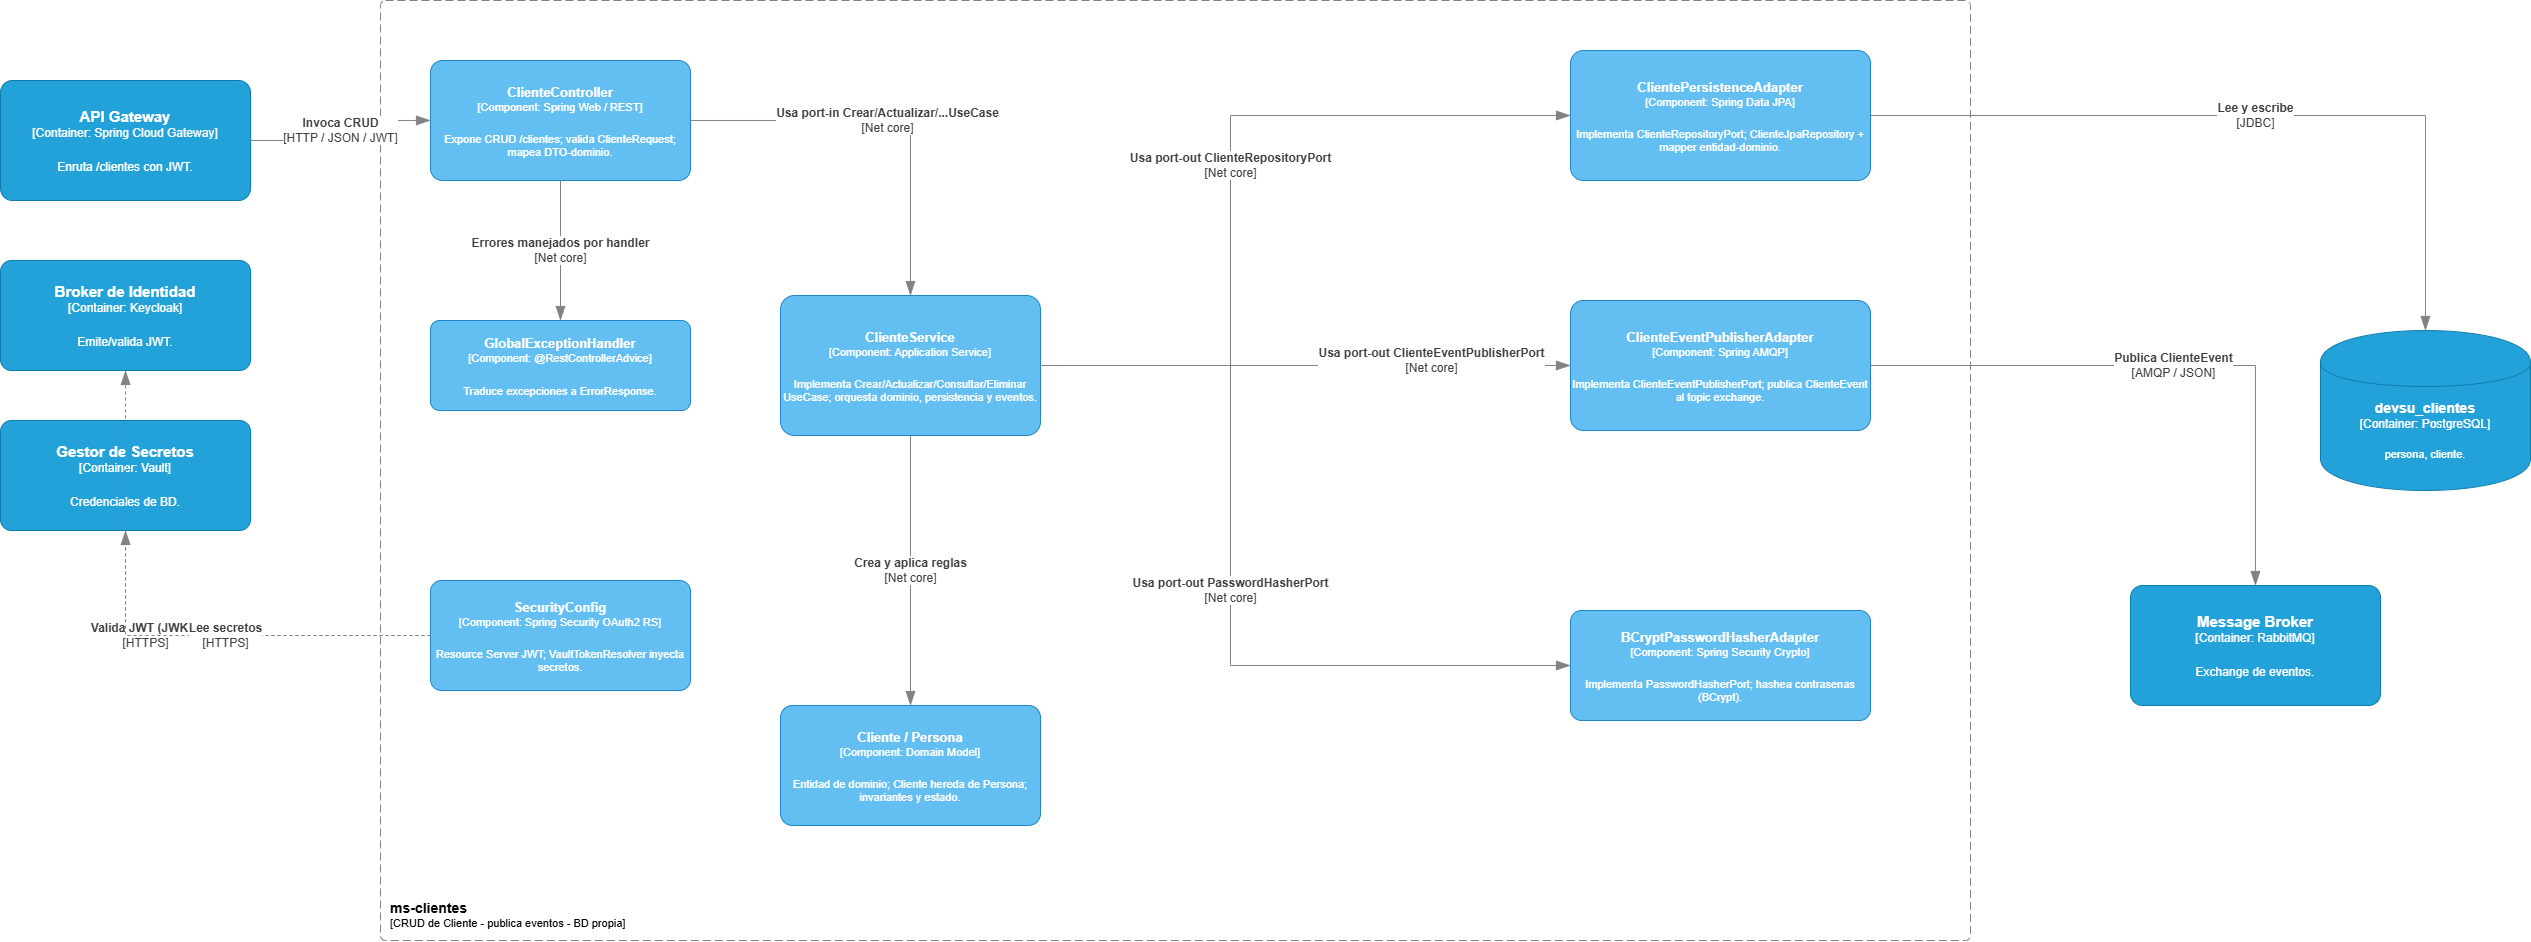

The diagram above was exported from draw.io. Its source (the exported page's mxGraphModel, read from the mxfile embedded in the PNG):
<mxGraphModel dx="2884" dy="731" grid="1" gridSize="10" guides="1" tooltips="1" connect="1" arrows="1" fold="1" page="1" pageScale="1" pageWidth="1654" pageHeight="1169" math="0" shadow="0">
  <root>
    <mxCell id="0" />
    <mxCell id="1" parent="0" />
    <object placeholders="1" c4Name="ms-clientes" c4Type="Container: Java 17 / Spring Boot - Arquitectura Hexagonal" c4Application="CRUD de Cliente - publica eventos - BD propia" label="&lt;font style=&quot;font-size: 14px&quot;&gt;&lt;b&gt;&lt;div style=&quot;text-align: left&quot;&gt;%c4Name%&lt;/div&gt;&lt;/b&gt;&lt;/font&gt;&lt;div style=&quot;text-align: left&quot;&gt;[%c4Application%]&lt;/div&gt;" id="C3-31">
      <mxCell parent="1" style="rounded=1;fontSize=11;whiteSpace=wrap;html=1;dashed=1;arcSize=10;fillColor=none;strokeColor=#828282;fontColor=#000000;labelBackgroundColor=none;align=left;verticalAlign=bottom;spacing=10;dashPattern=8 4;metaEdit=1;rotatable=0;perimeter=rectanglePerimeter;allowArrows=0;connectable=0;expand=0;recursiveResize=0;editable=1;pointerEvents=0;absoluteArcSize=1;" vertex="1">
        <mxGeometry height="940" width="1590" x="200" y="40" as="geometry" />
      </mxCell>
    </object>
    <object placeholders="1" c4Name="API Gateway" c4Type="Container" c4Technology="Spring Cloud Gateway" c4Description="Enruta /clientes con JWT." label="&lt;b style=&quot;font-size: 15px;&quot;&gt;%c4Name%&lt;/b&gt;&lt;div style=&quot;font-size: 12px;&quot;&gt;[%c4Type%: %c4Technology%]&lt;/div&gt;&lt;br&gt;&lt;div style=&quot;font-size: 12px;&quot;&gt;%c4Description%&lt;/div&gt;" id="C3-32">
      <mxCell parent="1" style="rounded=1;whiteSpace=wrap;html=1;labelBackgroundColor=none;fillColor=#23A2D9;fontColor=#ffffff;align=center;arcSize=10;strokeColor=#0E7DAD;metaEdit=1;fontSize=16;" vertex="1">
        <mxGeometry height="120" width="250" x="-180" y="120" as="geometry" />
      </mxCell>
    </object>
    <object placeholders="1" c4Name="Broker de Identidad" c4Type="Container" c4Technology="Keycloak" c4Description="Emite/valida JWT." label="&lt;b style=&quot;font-size: 15px;&quot;&gt;%c4Name%&lt;/b&gt;&lt;div style=&quot;font-size: 12px;&quot;&gt;[%c4Type%: %c4Technology%]&lt;/div&gt;&lt;br&gt;&lt;div style=&quot;font-size: 12px;&quot;&gt;%c4Description%&lt;/div&gt;" id="C3-33">
      <mxCell parent="1" style="rounded=1;whiteSpace=wrap;html=1;labelBackgroundColor=none;fillColor=#23A2D9;fontColor=#ffffff;align=center;arcSize=10;strokeColor=#0E7DAD;metaEdit=1;fontSize=16;" vertex="1">
        <mxGeometry height="110" width="250" x="-180" y="300" as="geometry" />
      </mxCell>
    </object>
    <object placeholders="1" c4Name="Gestor de Secretos" c4Type="Container" c4Technology="Vault" c4Description="Credenciales de BD." label="&lt;b style=&quot;font-size: 15px;&quot;&gt;%c4Name%&lt;/b&gt;&lt;div style=&quot;font-size: 12px;&quot;&gt;[%c4Type%: %c4Technology%]&lt;/div&gt;&lt;br&gt;&lt;div style=&quot;font-size: 12px;&quot;&gt;%c4Description%&lt;/div&gt;" id="C3-34">
      <mxCell parent="1" style="rounded=1;whiteSpace=wrap;html=1;labelBackgroundColor=none;fillColor=#23A2D9;fontColor=#ffffff;align=center;arcSize=10;strokeColor=#0E7DAD;metaEdit=1;fontSize=16;" vertex="1">
        <mxGeometry height="110" width="250" x="-180" y="460" as="geometry" />
      </mxCell>
    </object>
    <object placeholders="1" c4Name="devsu_clientes" c4Type="Database" c4Technology="PostgreSQL" c4Description="persona, cliente." label="&lt;b style=&quot;font-size: 14px;&quot;&gt;%c4Name%&lt;/b&gt;&lt;div style=&quot;font-size: 12px;&quot;&gt;[Container: %c4Technology%]&lt;/div&gt;&lt;br&gt;&lt;div style=&quot;font-size: 11px;&quot;&gt;%c4Description%&lt;/div&gt;" id="C3-35">
      <mxCell parent="1" style="shape=cylinder;whiteSpace=wrap;html=1;boundedLbl=1;rounded=0;labelBackgroundColor=none;fillColor=#23A2D9;fontSize=14;fontColor=#ffffff;align=center;strokeColor=#0E7DAD;metaEdit=1;" vertex="1">
        <mxGeometry height="160" width="210" x="2140" y="370" as="geometry" />
      </mxCell>
    </object>
    <object placeholders="1" c4Name="Message Broker" c4Type="Container" c4Technology="RabbitMQ" c4Description="Exchange de eventos." label="&lt;b style=&quot;font-size: 15px;&quot;&gt;%c4Name%&lt;/b&gt;&lt;div style=&quot;font-size: 12px;&quot;&gt;[%c4Type%: %c4Technology%]&lt;/div&gt;&lt;br&gt;&lt;div style=&quot;font-size: 12px;&quot;&gt;%c4Description%&lt;/div&gt;" id="C3-36">
      <mxCell parent="1" style="rounded=1;whiteSpace=wrap;html=1;labelBackgroundColor=none;fillColor=#23A2D9;fontColor=#ffffff;align=center;arcSize=10;strokeColor=#0E7DAD;metaEdit=1;fontSize=16;" vertex="1">
        <mxGeometry height="120" width="250" x="1950" y="625" as="geometry" />
      </mxCell>
    </object>
    <object placeholders="1" c4Name="ClienteController" c4Type="Component" c4Technology="Spring Web / REST" c4Description="Expone CRUD /clientes; valida ClienteRequest; mapea DTO-dominio." label="&lt;b style=&quot;font-size: 13px;&quot;&gt;%c4Name%&lt;/b&gt;&lt;div style=&quot;font-size: 11px;&quot;&gt;[%c4Type%: %c4Technology%]&lt;/div&gt;&lt;br&gt;&lt;div style=&quot;font-size: 11px;&quot;&gt;%c4Description%&lt;/div&gt;" id="C3-37">
      <mxCell parent="1" style="rounded=1;whiteSpace=wrap;html=1;labelBackgroundColor=none;fillColor=#63BEF2;fontColor=#ffffff;align=center;arcSize=10;strokeColor=#2086C9;metaEdit=1;metaData={&quot;c4Type&quot;:{&quot;editable&quot;:false}};points=[[0.25,0,0],[0.5,0,0],[0.75,0,0],[1,0.25,0],[1,0.5,0],[1,0.75,0],[0.75,1,0],[0.5,1,0],[0.25,1,0],[0,0.75,0],[0,0.5,0],[0,0.25,0]];fontSize=16;" vertex="1">
        <mxGeometry height="120" width="260" x="250" y="100" as="geometry" />
      </mxCell>
    </object>
    <object placeholders="1" c4Name="GlobalExceptionHandler" c4Type="Component" c4Technology="@RestControllerAdvice" c4Description="Traduce excepciones a ErrorResponse." label="&lt;b style=&quot;font-size: 13px;&quot;&gt;%c4Name%&lt;/b&gt;&lt;div style=&quot;font-size: 11px;&quot;&gt;[%c4Type%: %c4Technology%]&lt;/div&gt;&lt;br&gt;&lt;div style=&quot;font-size: 11px;&quot;&gt;%c4Description%&lt;/div&gt;" id="C3-38">
      <mxCell parent="1" style="rounded=1;whiteSpace=wrap;html=1;labelBackgroundColor=none;fillColor=#63BEF2;fontColor=#ffffff;align=center;arcSize=10;strokeColor=#2086C9;metaEdit=1;metaData={&quot;c4Type&quot;:{&quot;editable&quot;:false}};points=[[0.25,0,0],[0.5,0,0],[0.75,0,0],[1,0.25,0],[1,0.5,0],[1,0.75,0],[0.75,1,0],[0.5,1,0],[0.25,1,0],[0,0.75,0],[0,0.5,0],[0,0.25,0]];fontSize=16;" vertex="1">
        <mxGeometry height="90" width="260" x="250" y="360" as="geometry" />
      </mxCell>
    </object>
    <object placeholders="1" c4Name="SecurityConfig" c4Type="Component" c4Technology="Spring Security OAuth2 RS" c4Description="Resource Server JWT; VaultTokenResolver inyecta secretos." label="&lt;b style=&quot;font-size: 13px;&quot;&gt;%c4Name%&lt;/b&gt;&lt;div style=&quot;font-size: 11px;&quot;&gt;[%c4Type%: %c4Technology%]&lt;/div&gt;&lt;br&gt;&lt;div style=&quot;font-size: 11px;&quot;&gt;%c4Description%&lt;/div&gt;" id="C3-39">
      <mxCell parent="1" style="rounded=1;whiteSpace=wrap;html=1;labelBackgroundColor=none;fillColor=#63BEF2;fontColor=#ffffff;align=center;arcSize=10;strokeColor=#2086C9;metaEdit=1;metaData={&quot;c4Type&quot;:{&quot;editable&quot;:false}};points=[[0.25,0,0],[0.5,0,0],[0.75,0,0],[1,0.25,0],[1,0.5,0],[1,0.75,0],[0.75,1,0],[0.5,1,0],[0.25,1,0],[0,0.75,0],[0,0.5,0],[0,0.25,0]];fontSize=16;" vertex="1">
        <mxGeometry height="110" width="260" x="250" y="620" as="geometry" />
      </mxCell>
    </object>
    <object placeholders="1" c4Name="ClienteService" c4Type="Component" c4Technology="Application Service" c4Description="Implementa Crear/Actualizar/Consultar/Eliminar UseCase; orquesta dominio, persistencia y eventos." label="&lt;b style=&quot;font-size: 13px;&quot;&gt;%c4Name%&lt;/b&gt;&lt;div style=&quot;font-size: 11px;&quot;&gt;[%c4Type%: %c4Technology%]&lt;/div&gt;&lt;br&gt;&lt;div style=&quot;font-size: 11px;&quot;&gt;%c4Description%&lt;/div&gt;" id="C3-40">
      <mxCell parent="1" style="rounded=1;whiteSpace=wrap;html=1;labelBackgroundColor=none;fillColor=#63BEF2;fontColor=#ffffff;align=center;arcSize=10;strokeColor=#2086C9;metaEdit=1;metaData={&quot;c4Type&quot;:{&quot;editable&quot;:false}};points=[[0.25,0,0],[0.5,0,0],[0.75,0,0],[1,0.25,0],[1,0.5,0],[1,0.75,0],[0.75,1,0],[0.5,1,0],[0.25,1,0],[0,0.75,0],[0,0.5,0],[0,0.25,0]];fontSize=16;" vertex="1">
        <mxGeometry height="140" width="260" x="600" y="335" as="geometry" />
      </mxCell>
    </object>
    <object placeholders="1" c4Name="Cliente / Persona" c4Type="Component" c4Technology="Domain Model" c4Description="Entidad de dominio; Cliente hereda de Persona; invariantes y estado." label="&lt;b style=&quot;font-size: 13px;&quot;&gt;%c4Name%&lt;/b&gt;&lt;div style=&quot;font-size: 11px;&quot;&gt;[%c4Type%: %c4Technology%]&lt;/div&gt;&lt;br&gt;&lt;div style=&quot;font-size: 11px;&quot;&gt;%c4Description%&lt;/div&gt;" id="C3-41">
      <mxCell parent="1" style="rounded=1;whiteSpace=wrap;html=1;labelBackgroundColor=none;fillColor=#63BEF2;fontColor=#ffffff;align=center;arcSize=10;strokeColor=#2086C9;metaEdit=1;metaData={&quot;c4Type&quot;:{&quot;editable&quot;:false}};points=[[0.25,0,0],[0.5,0,0],[0.75,0,0],[1,0.25,0],[1,0.5,0],[1,0.75,0],[0.75,1,0],[0.5,1,0],[0.25,1,0],[0,0.75,0],[0,0.5,0],[0,0.25,0]];fontSize=16;" vertex="1">
        <mxGeometry height="120" width="260" x="600" y="745" as="geometry" />
      </mxCell>
    </object>
    <object placeholders="1" c4Name="ClientePersistenceAdapter" c4Type="Component" c4Technology="Spring Data JPA" c4Description="Implementa ClienteRepositoryPort; ClienteJpaRepository + mapper entidad-dominio." label="&lt;b style=&quot;font-size: 13px;&quot;&gt;%c4Name%&lt;/b&gt;&lt;div style=&quot;font-size: 11px;&quot;&gt;[%c4Type%: %c4Technology%]&lt;/div&gt;&lt;br&gt;&lt;div style=&quot;font-size: 11px;&quot;&gt;%c4Description%&lt;/div&gt;" id="C3-42">
      <mxCell parent="1" style="rounded=1;whiteSpace=wrap;html=1;labelBackgroundColor=none;fillColor=#63BEF2;fontColor=#ffffff;align=center;arcSize=10;strokeColor=#2086C9;metaEdit=1;metaData={&quot;c4Type&quot;:{&quot;editable&quot;:false}};points=[[0.25,0,0],[0.5,0,0],[0.75,0,0],[1,0.25,0],[1,0.5,0],[1,0.75,0],[0.75,1,0],[0.5,1,0],[0.25,1,0],[0,0.75,0],[0,0.5,0],[0,0.25,0]];fontSize=16;" vertex="1">
        <mxGeometry height="130" width="300" x="1390" y="90" as="geometry" />
      </mxCell>
    </object>
    <object placeholders="1" c4Name="ClienteEventPublisherAdapter" c4Type="Component" c4Technology="Spring AMQP" c4Description="Implementa ClienteEventPublisherPort; publica ClienteEvent al topic exchange." label="&lt;b style=&quot;font-size: 13px;&quot;&gt;%c4Name%&lt;/b&gt;&lt;div style=&quot;font-size: 11px;&quot;&gt;[%c4Type%: %c4Technology%]&lt;/div&gt;&lt;br&gt;&lt;div style=&quot;font-size: 11px;&quot;&gt;%c4Description%&lt;/div&gt;" id="C3-43">
      <mxCell parent="1" style="rounded=1;whiteSpace=wrap;html=1;labelBackgroundColor=none;fillColor=#63BEF2;fontColor=#ffffff;align=center;arcSize=10;strokeColor=#2086C9;metaEdit=1;metaData={&quot;c4Type&quot;:{&quot;editable&quot;:false}};points=[[0.25,0,0],[0.5,0,0],[0.75,0,0],[1,0.25,0],[1,0.5,0],[1,0.75,0],[0.75,1,0],[0.5,1,0],[0.25,1,0],[0,0.75,0],[0,0.5,0],[0,0.25,0]];fontSize=16;" vertex="1">
        <mxGeometry height="130" width="300" x="1390" y="340" as="geometry" />
      </mxCell>
    </object>
    <object placeholders="1" c4Name="BCryptPasswordHasherAdapter" c4Type="Component" c4Technology="Spring Security Crypto" c4Description="Implementa PasswordHasherPort; hashea contrasenas (BCrypt)." label="&lt;b style=&quot;font-size: 13px;&quot;&gt;%c4Name%&lt;/b&gt;&lt;div style=&quot;font-size: 11px;&quot;&gt;[%c4Type%: %c4Technology%]&lt;/div&gt;&lt;br&gt;&lt;div style=&quot;font-size: 11px;&quot;&gt;%c4Description%&lt;/div&gt;" id="C3-44">
      <mxCell parent="1" style="rounded=1;whiteSpace=wrap;html=1;labelBackgroundColor=none;fillColor=#63BEF2;fontColor=#ffffff;align=center;arcSize=10;strokeColor=#2086C9;metaEdit=1;metaData={&quot;c4Type&quot;:{&quot;editable&quot;:false}};points=[[0.25,0,0],[0.5,0,0],[0.75,0,0],[1,0.25,0],[1,0.5,0],[1,0.75,0],[0.75,1,0],[0.5,1,0],[0.25,1,0],[0,0.75,0],[0,0.5,0],[0,0.25,0]];fontSize=16;" vertex="1">
        <mxGeometry height="110" width="300" x="1390" y="650" as="geometry" />
      </mxCell>
    </object>
    <object placeholders="1" c4Type="Relationship" c4Technology="HTTP / JSON / JWT" c4Description="Invoca CRUD" label="&lt;div style=&quot;text-align: center&quot;&gt;&lt;b&gt;%c4Description%&lt;/b&gt;&lt;/div&gt;&lt;div style=&quot;text-align: center&quot;&gt;[%c4Technology%]&lt;/div&gt;" id="C3-45">
      <mxCell edge="1" parent="1" source="C3-32" style="endArrow=blockThin;html=1;fontSize=12;fontColor=#404040;strokeWidth=1;endFill=1;strokeColor=#828282;elbow=vertical;metaEdit=1;endSize=12;startSize=12;jumpStyle=arc;jumpSize=14;rounded=0;edgeStyle=orthogonalEdgeStyle;" target="C3-37">
        <mxGeometry relative="1" as="geometry" />
      </mxCell>
    </object>
    <object placeholders="1" c4Type="Relationship" c4Technology="Net core" c4Description="Usa port-in Crear/Actualizar/...UseCase" label="&lt;div style=&quot;text-align: center&quot;&gt;&lt;b&gt;%c4Description%&lt;/b&gt;&lt;/div&gt;&lt;div style=&quot;text-align: center&quot;&gt;[%c4Technology%]&lt;/div&gt;" id="C3-46">
      <mxCell edge="1" parent="1" source="C3-37" style="endArrow=blockThin;html=1;fontSize=12;fontColor=#404040;strokeWidth=1;endFill=1;strokeColor=#828282;elbow=vertical;metaEdit=1;endSize=12;startSize=12;jumpStyle=arc;jumpSize=14;rounded=0;edgeStyle=orthogonalEdgeStyle;" target="C3-40">
        <mxGeometry relative="1" as="geometry" />
      </mxCell>
    </object>
    <object placeholders="1" c4Type="Relationship" c4Technology="Net core" c4Description="Errores manejados por handler" label="&lt;div style=&quot;text-align: center&quot;&gt;&lt;b&gt;%c4Description%&lt;/b&gt;&lt;/div&gt;&lt;div style=&quot;text-align: center&quot;&gt;[%c4Technology%]&lt;/div&gt;" id="C3-47">
      <mxCell edge="1" parent="1" source="C3-37" style="endArrow=blockThin;html=1;fontSize=12;fontColor=#404040;strokeWidth=1;endFill=1;strokeColor=#828282;elbow=vertical;metaEdit=1;endSize=12;startSize=12;jumpStyle=arc;jumpSize=14;rounded=0;edgeStyle=orthogonalEdgeStyle;" target="C3-38">
        <mxGeometry relative="1" as="geometry" />
      </mxCell>
    </object>
    <object placeholders="1" c4Type="Relationship" c4Technology="Net core" c4Description="Crea y aplica reglas" label="&lt;div style=&quot;text-align: center&quot;&gt;&lt;b&gt;%c4Description%&lt;/b&gt;&lt;/div&gt;&lt;div style=&quot;text-align: center&quot;&gt;[%c4Technology%]&lt;/div&gt;" id="C3-48">
      <mxCell edge="1" parent="1" source="C3-40" style="endArrow=blockThin;html=1;fontSize=12;fontColor=#404040;strokeWidth=1;endFill=1;strokeColor=#828282;elbow=vertical;metaEdit=1;endSize=12;startSize=12;jumpStyle=arc;jumpSize=14;rounded=0;edgeStyle=orthogonalEdgeStyle;" target="C3-41">
        <mxGeometry relative="1" as="geometry" />
      </mxCell>
    </object>
    <object placeholders="1" c4Type="Relationship" c4Technology="Net core" c4Description="Usa port-out ClienteRepositoryPort" label="&lt;div style=&quot;text-align: center&quot;&gt;&lt;b&gt;%c4Description%&lt;/b&gt;&lt;/div&gt;&lt;div style=&quot;text-align: center&quot;&gt;[%c4Technology%]&lt;/div&gt;" id="C3-49">
      <mxCell edge="1" parent="1" source="C3-40" style="endArrow=blockThin;html=1;fontSize=12;fontColor=#404040;strokeWidth=1;endFill=1;strokeColor=#828282;elbow=vertical;metaEdit=1;endSize=12;startSize=12;jumpStyle=arc;jumpSize=14;rounded=0;edgeStyle=orthogonalEdgeStyle;entryX=0;entryY=0.5;entryDx=0;entryDy=0;entryPerimeter=0;" target="C3-42">
        <mxGeometry relative="1" as="geometry">
          <Array as="points">
            <mxPoint x="1050" y="405" />
            <mxPoint x="1050" y="155" />
          </Array>
        </mxGeometry>
      </mxCell>
    </object>
    <object placeholders="1" c4Type="Relationship" c4Technology="Net core" c4Description="Usa port-out ClienteEventPublisherPort" label="&lt;div style=&quot;text-align: center&quot;&gt;&lt;b&gt;%c4Description%&lt;/b&gt;&lt;/div&gt;&lt;div style=&quot;text-align: center&quot;&gt;[%c4Technology%]&lt;/div&gt;" id="C3-50">
      <mxCell edge="1" parent="1" source="C3-40" style="endArrow=blockThin;html=1;fontSize=12;fontColor=#404040;strokeWidth=1;endFill=1;strokeColor=#828282;elbow=vertical;metaEdit=1;endSize=12;startSize=12;jumpStyle=arc;jumpSize=14;rounded=0;edgeStyle=orthogonalEdgeStyle;" target="C3-43">
        <mxGeometry relative="1" x="0.4766" y="5" as="geometry">
          <mxPoint as="offset" />
        </mxGeometry>
      </mxCell>
    </object>
    <object placeholders="1" c4Type="Relationship" c4Technology="Net core" c4Description="Usa port-out PasswordHasherPort" label="&lt;div style=&quot;text-align: center&quot;&gt;&lt;b&gt;%c4Description%&lt;/b&gt;&lt;/div&gt;&lt;div style=&quot;text-align: center&quot;&gt;[%c4Technology%]&lt;/div&gt;" id="C3-51">
      <mxCell edge="1" parent="1" source="C3-40" style="endArrow=blockThin;html=1;fontSize=12;fontColor=#404040;strokeWidth=1;endFill=1;strokeColor=#828282;elbow=vertical;metaEdit=1;endSize=12;startSize=12;jumpStyle=arc;jumpSize=14;rounded=0;edgeStyle=orthogonalEdgeStyle;entryX=0;entryY=0.5;entryDx=0;entryDy=0;" target="C3-44">
        <mxGeometry relative="1" as="geometry">
          <Array as="points">
            <mxPoint x="1050" y="405" />
            <mxPoint x="1050" y="705" />
          </Array>
        </mxGeometry>
      </mxCell>
    </object>
    <object placeholders="1" c4Type="Relationship" c4Technology="JDBC" c4Description="Lee y escribe" label="&lt;div style=&quot;text-align: center&quot;&gt;&lt;b&gt;%c4Description%&lt;/b&gt;&lt;/div&gt;&lt;div style=&quot;text-align: center&quot;&gt;[%c4Technology%]&lt;/div&gt;" id="C3-52">
      <mxCell edge="1" parent="1" source="C3-42" style="endArrow=blockThin;html=1;fontSize=12;fontColor=#404040;strokeWidth=1;endFill=1;strokeColor=#828282;elbow=vertical;metaEdit=1;endSize=12;startSize=12;jumpStyle=arc;jumpSize=14;rounded=0;edgeStyle=orthogonalEdgeStyle;" target="C3-35">
        <mxGeometry relative="1" as="geometry" />
      </mxCell>
    </object>
    <object placeholders="1" c4Type="Relationship" c4Technology="AMQP / JSON" c4Description="Publica ClienteEvent" label="&lt;div style=&quot;text-align: center&quot;&gt;&lt;b&gt;%c4Description%&lt;/b&gt;&lt;/div&gt;&lt;div style=&quot;text-align: center&quot;&gt;[%c4Technology%]&lt;/div&gt;" id="C3-53">
      <mxCell edge="1" parent="1" source="C3-43" style="endArrow=blockThin;html=1;fontSize=12;fontColor=#404040;strokeWidth=1;endFill=1;strokeColor=#828282;elbow=vertical;metaEdit=1;endSize=12;startSize=12;jumpStyle=arc;jumpSize=14;rounded=0;edgeStyle=orthogonalEdgeStyle;" target="C3-36">
        <mxGeometry relative="1" as="geometry" />
      </mxCell>
    </object>
    <object placeholders="1" c4Type="Relationship" c4Technology="HTTPS" c4Description="Valida JWT (JWKS)" label="&lt;div style=&quot;text-align: center&quot;&gt;&lt;b&gt;%c4Description%&lt;/b&gt;&lt;/div&gt;&lt;div style=&quot;text-align: center&quot;&gt;[%c4Technology%]&lt;/div&gt;" id="C3-54">
      <mxCell edge="1" parent="1" source="C3-39" style="endArrow=blockThin;html=1;fontSize=12;fontColor=#404040;strokeWidth=1;endFill=1;strokeColor=#828282;elbow=vertical;metaEdit=1;endSize=12;startSize=12;jumpStyle=arc;jumpSize=14;rounded=0;edgeStyle=orthogonalEdgeStyle;dashed=1;" target="C3-33">
        <mxGeometry relative="1" as="geometry" />
      </mxCell>
    </object>
    <object placeholders="1" c4Type="Relationship" c4Technology="HTTPS" c4Description="Lee secretos" label="&lt;div style=&quot;text-align: center&quot;&gt;&lt;b&gt;%c4Description%&lt;/b&gt;&lt;/div&gt;&lt;div style=&quot;text-align: center&quot;&gt;[%c4Technology%]&lt;/div&gt;" id="C3-55">
      <mxCell edge="1" parent="1" source="C3-39" style="endArrow=blockThin;html=1;fontSize=12;fontColor=#404040;strokeWidth=1;endFill=1;strokeColor=#828282;elbow=vertical;metaEdit=1;endSize=12;startSize=12;jumpStyle=arc;jumpSize=14;rounded=0;edgeStyle=orthogonalEdgeStyle;dashed=1;" target="C3-34">
        <mxGeometry relative="1" as="geometry" />
      </mxCell>
    </object>
  </root>
</mxGraphModel>